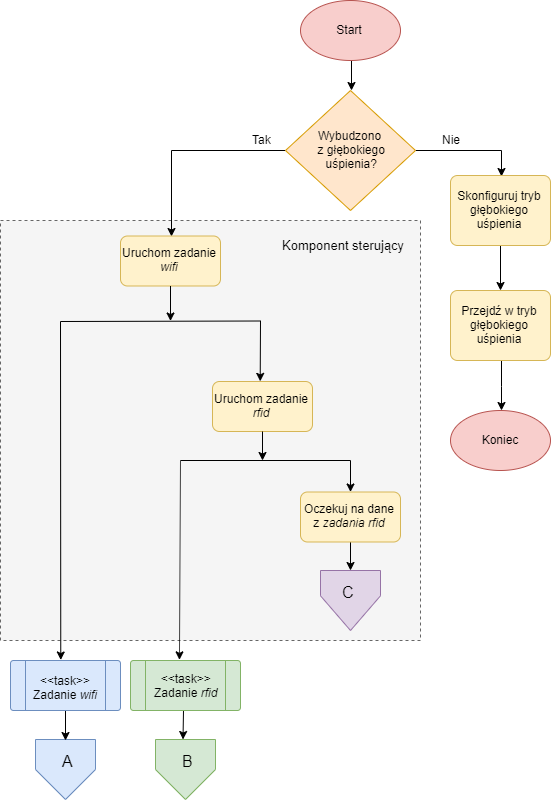

The diagram above was exported from draw.io. Its source (the exported page's mxGraphModel, read from the mxfile embedded in the PNG):
<mxGraphModel dx="3217" dy="-684" grid="1" gridSize="10" guides="1" tooltips="1" connect="1" arrows="1" fold="1" page="1" pageScale="1" pageWidth="1169" pageHeight="827" background="#ffffff" math="0" shadow="0">
  <root>
    <mxCell id="0" />
    <mxCell id="1" parent="0" />
    <mxCell id="r9N3gljtJcAobfHoGywL-9" value="" style="rounded=0;whiteSpace=wrap;html=1;fontSize=13;dashed=1;fillColor=#f5f5f5;strokeColor=#666666;fontColor=#333333;" vertex="1" parent="1">
      <mxGeometry x="-60" y="2000" width="420" height="420" as="geometry" />
    </mxCell>
    <mxCell id="r9N3gljtJcAobfHoGywL-7" value="" style="verticalLabelPosition=bottom;verticalAlign=top;html=1;shape=offPageConnector;rounded=0;size=0.5;strokeWidth=1;fillColor=#d5e8d4;strokeColor=#82b366;" vertex="1" parent="1">
      <mxGeometry x="95" y="2519" width="60" height="60" as="geometry" />
    </mxCell>
    <mxCell id="JcDMDNWlwi2MhaqWbSmk-56" style="edgeStyle=orthogonalEdgeStyle;rounded=0;orthogonalLoop=1;jettySize=auto;html=1;strokeWidth=1;" parent="1" source="JcDMDNWlwi2MhaqWbSmk-55" target="JcDMDNWlwi2MhaqWbSmk-57" edge="1">
      <mxGeometry relative="1" as="geometry">
        <mxPoint x="290" y="1880" as="targetPoint" />
      </mxGeometry>
    </mxCell>
    <mxCell id="JcDMDNWlwi2MhaqWbSmk-55" value="Start" style="strokeWidth=1;html=1;shape=mxgraph.flowchart.start_1;whiteSpace=wrap;fillColor=#f8cecc;strokeColor=#b85450;" parent="1" vertex="1">
      <mxGeometry x="240" y="1780" width="100" height="60" as="geometry" />
    </mxCell>
    <mxCell id="JcDMDNWlwi2MhaqWbSmk-65" style="edgeStyle=orthogonalEdgeStyle;rounded=0;orthogonalLoop=1;jettySize=auto;html=1;entryX=0.5;entryY=0;entryDx=0;entryDy=0;strokeWidth=1;" parent="1" source="JcDMDNWlwi2MhaqWbSmk-57" target="JcDMDNWlwi2MhaqWbSmk-74" edge="1">
      <mxGeometry relative="1" as="geometry">
        <mxPoint x="90" y="2010" as="targetPoint" />
      </mxGeometry>
    </mxCell>
    <mxCell id="JcDMDNWlwi2MhaqWbSmk-95" style="edgeStyle=orthogonalEdgeStyle;rounded=0;orthogonalLoop=1;jettySize=auto;html=1;entryX=0.5;entryY=0;entryDx=0;entryDy=0;strokeWidth=1;" parent="1" source="JcDMDNWlwi2MhaqWbSmk-57" target="JcDMDNWlwi2MhaqWbSmk-60" edge="1">
      <mxGeometry relative="1" as="geometry" />
    </mxCell>
    <mxCell id="JcDMDNWlwi2MhaqWbSmk-57" value="Wybudzono&lt;br&gt;&amp;nbsp;z głębokiego&lt;br&gt;&amp;nbsp;uśpienia?" style="strokeWidth=1;html=1;shape=mxgraph.flowchart.decision;whiteSpace=wrap;fillColor=#ffe6cc;strokeColor=#d79b00;" parent="1" vertex="1">
      <mxGeometry x="225" y="1870" width="130" height="120" as="geometry" />
    </mxCell>
    <mxCell id="JcDMDNWlwi2MhaqWbSmk-59" value="Nie" style="text;html=1;resizable=0;points=[];autosize=1;align=left;verticalAlign=top;spacingTop=-4;strokeWidth=1;" parent="1" vertex="1">
      <mxGeometry x="380" y="1910" width="30" height="20" as="geometry" />
    </mxCell>
    <mxCell id="JcDMDNWlwi2MhaqWbSmk-61" style="edgeStyle=orthogonalEdgeStyle;rounded=0;orthogonalLoop=1;jettySize=auto;html=1;strokeWidth=1;" parent="1" source="JcDMDNWlwi2MhaqWbSmk-60" target="JcDMDNWlwi2MhaqWbSmk-62" edge="1">
      <mxGeometry relative="1" as="geometry">
        <mxPoint x="500" y="2020" as="targetPoint" />
      </mxGeometry>
    </mxCell>
    <mxCell id="JcDMDNWlwi2MhaqWbSmk-60" value="Skonfiguruj tryb głębokiego uśpienia" style="rounded=1;whiteSpace=wrap;html=1;absoluteArcSize=1;arcSize=14;strokeWidth=1;fillColor=#fff2cc;strokeColor=#d6b656;" parent="1" vertex="1">
      <mxGeometry x="390" y="1955" width="100" height="70" as="geometry" />
    </mxCell>
    <mxCell id="JcDMDNWlwi2MhaqWbSmk-64" style="edgeStyle=orthogonalEdgeStyle;rounded=0;orthogonalLoop=1;jettySize=auto;html=1;entryX=0.5;entryY=0;entryDx=0;entryDy=0;entryPerimeter=0;strokeWidth=1;" parent="1" source="JcDMDNWlwi2MhaqWbSmk-62" target="JcDMDNWlwi2MhaqWbSmk-63" edge="1">
      <mxGeometry relative="1" as="geometry" />
    </mxCell>
    <mxCell id="JcDMDNWlwi2MhaqWbSmk-62" value="Przejdź w tryb głębokiego uśpienia" style="rounded=1;whiteSpace=wrap;html=1;absoluteArcSize=1;arcSize=14;strokeWidth=1;fillColor=#fff2cc;strokeColor=#d6b656;" parent="1" vertex="1">
      <mxGeometry x="390" y="2070" width="100" height="70" as="geometry" />
    </mxCell>
    <mxCell id="JcDMDNWlwi2MhaqWbSmk-63" value="Koniec" style="strokeWidth=1;html=1;shape=mxgraph.flowchart.start_1;whiteSpace=wrap;fillColor=#f8cecc;strokeColor=#b85450;" parent="1" vertex="1">
      <mxGeometry x="390" y="2190" width="100" height="60" as="geometry" />
    </mxCell>
    <mxCell id="JcDMDNWlwi2MhaqWbSmk-66" value="Tak" style="text;html=1;resizable=0;points=[];autosize=1;align=left;verticalAlign=top;spacingTop=-4;strokeWidth=1;" parent="1" vertex="1">
      <mxGeometry x="190" y="1910" width="30" height="20" as="geometry" />
    </mxCell>
    <mxCell id="JcDMDNWlwi2MhaqWbSmk-70" value="Uruchom zadanie &lt;i&gt;rfid&lt;/i&gt;" style="rounded=1;whiteSpace=wrap;html=1;absoluteArcSize=1;arcSize=14;strokeWidth=1;fillColor=#fff2cc;strokeColor=#d6b656;" parent="1" vertex="1">
      <mxGeometry x="152" y="2161" width="100" height="50" as="geometry" />
    </mxCell>
    <mxCell id="JcDMDNWlwi2MhaqWbSmk-74" value="Uruchom zadanie &lt;i&gt;wifi&lt;/i&gt;" style="rounded=1;whiteSpace=wrap;html=1;absoluteArcSize=1;arcSize=14;strokeWidth=1;fillColor=#fff2cc;strokeColor=#d6b656;" parent="1" vertex="1">
      <mxGeometry x="60" y="2015.5" width="100" height="50" as="geometry" />
    </mxCell>
    <mxCell id="JcDMDNWlwi2MhaqWbSmk-129" style="edgeStyle=none;rounded=0;orthogonalLoop=1;jettySize=auto;html=1;strokeWidth=1;entryX=0.5;entryY=0;entryDx=0;entryDy=0;" parent="1" source="JcDMDNWlwi2MhaqWbSmk-76" edge="1" target="JcDMDNWlwi2MhaqWbSmk-130">
      <mxGeometry relative="1" as="geometry">
        <mxPoint x="290" y="2420.5" as="targetPoint" />
      </mxGeometry>
    </mxCell>
    <mxCell id="JcDMDNWlwi2MhaqWbSmk-76" value="Oczekuj na dane z &lt;i&gt;zadania rfid&lt;/i&gt;" style="rounded=1;whiteSpace=wrap;html=1;absoluteArcSize=1;arcSize=14;strokeWidth=1;fillColor=#fff2cc;strokeColor=#d6b656;" parent="1" vertex="1">
      <mxGeometry x="240" y="2271.5" width="100" height="50" as="geometry" />
    </mxCell>
    <mxCell id="JcDMDNWlwi2MhaqWbSmk-82" value="" style="endArrow=classic;html=1;entryX=0.457;entryY=-0.01;entryDx=0;entryDy=0;strokeWidth=1;entryPerimeter=0;" parent="1" edge="1" target="JcDMDNWlwi2MhaqWbSmk-103">
      <mxGeometry width="50" height="50" relative="1" as="geometry">
        <mxPoint y="2101" as="sourcePoint" />
        <mxPoint x="20" y="2160.5" as="targetPoint" />
      </mxGeometry>
    </mxCell>
    <mxCell id="JcDMDNWlwi2MhaqWbSmk-87" value="" style="verticalLabelPosition=bottom;verticalAlign=top;html=1;shape=offPageConnector;rounded=0;size=0.5;strokeWidth=1;fillColor=#dae8fc;strokeColor=#6c8ebf;" parent="1" vertex="1">
      <mxGeometry x="-25" y="2519" width="60" height="60" as="geometry" />
    </mxCell>
    <mxCell id="JcDMDNWlwi2MhaqWbSmk-101" value="" style="endArrow=classic;html=1;exitX=0.5;exitY=1;exitDx=0;exitDy=0;strokeWidth=1;" parent="1" source="JcDMDNWlwi2MhaqWbSmk-74" edge="1">
      <mxGeometry width="50" height="50" relative="1" as="geometry">
        <mxPoint x="-80" y="2410.5" as="sourcePoint" />
        <mxPoint x="110" y="2100.5" as="targetPoint" />
      </mxGeometry>
    </mxCell>
    <mxCell id="JcDMDNWlwi2MhaqWbSmk-102" value="" style="endArrow=none;html=1;strokeWidth=1;" parent="1" edge="1">
      <mxGeometry width="50" height="50" relative="1" as="geometry">
        <mxPoint y="2101" as="sourcePoint" />
        <mxPoint x="200" y="2100.5" as="targetPoint" />
      </mxGeometry>
    </mxCell>
    <mxCell id="JcDMDNWlwi2MhaqWbSmk-107" style="edgeStyle=orthogonalEdgeStyle;rounded=0;orthogonalLoop=1;jettySize=auto;html=1;entryX=0.5;entryY=0;entryDx=0;entryDy=0;strokeWidth=1;" parent="1" source="JcDMDNWlwi2MhaqWbSmk-103" target="JcDMDNWlwi2MhaqWbSmk-87" edge="1">
      <mxGeometry relative="1" as="geometry" />
    </mxCell>
    <mxCell id="JcDMDNWlwi2MhaqWbSmk-103" value="" style="verticalLabelPosition=bottom;verticalAlign=top;html=1;shape=process;whiteSpace=wrap;rounded=1;size=0.14;arcSize=6;strokeWidth=1;fillColor=#dae8fc;strokeColor=#6c8ebf;" parent="1" vertex="1">
      <mxGeometry x="-50" y="2440" width="110" height="50" as="geometry" />
    </mxCell>
    <mxCell id="JcDMDNWlwi2MhaqWbSmk-104" value="&amp;lt;&amp;lt;task&amp;gt;&amp;gt;&lt;br&gt;Zadanie &lt;i&gt;wifi&lt;/i&gt;" style="text;html=1;resizable=0;points=[];autosize=1;align=center;verticalAlign=top;spacingTop=-4;strokeWidth=1;" parent="1" vertex="1">
      <mxGeometry x="-35" y="2450.5" width="80" height="30" as="geometry" />
    </mxCell>
    <mxCell id="JcDMDNWlwi2MhaqWbSmk-108" value="" style="endArrow=classic;html=1;entryX=0.477;entryY=-0.003;entryDx=0;entryDy=0;entryPerimeter=0;strokeWidth=1;" parent="1" target="JcDMDNWlwi2MhaqWbSmk-70" edge="1">
      <mxGeometry width="50" height="50" relative="1" as="geometry">
        <mxPoint x="200" y="2100.5" as="sourcePoint" />
        <mxPoint x="200" y="2161" as="targetPoint" />
      </mxGeometry>
    </mxCell>
    <mxCell id="JcDMDNWlwi2MhaqWbSmk-109" value="" style="endArrow=classic;html=1;exitX=0.5;exitY=1;exitDx=0;exitDy=0;strokeWidth=1;" parent="1" source="JcDMDNWlwi2MhaqWbSmk-70" edge="1">
      <mxGeometry width="50" height="50" relative="1" as="geometry">
        <mxPoint x="90" y="2111" as="sourcePoint" />
        <mxPoint x="202" y="2240" as="targetPoint" />
      </mxGeometry>
    </mxCell>
    <mxCell id="JcDMDNWlwi2MhaqWbSmk-116" style="rounded=0;orthogonalLoop=1;jettySize=auto;html=1;strokeWidth=1;entryX=0.5;entryY=0;entryDx=0;entryDy=0;" parent="1" edge="1">
      <mxGeometry relative="1" as="geometry">
        <mxPoint x="122.5" y="2519" as="targetPoint" />
        <mxPoint x="123" y="2490" as="sourcePoint" />
      </mxGeometry>
    </mxCell>
    <mxCell id="JcDMDNWlwi2MhaqWbSmk-110" value="" style="verticalLabelPosition=bottom;verticalAlign=top;html=1;shape=process;whiteSpace=wrap;rounded=1;size=0.14;arcSize=6;strokeWidth=1;fillColor=#d5e8d4;strokeColor=#82b366;" parent="1" vertex="1">
      <mxGeometry x="70" y="2440" width="110" height="50" as="geometry" />
    </mxCell>
    <mxCell id="JcDMDNWlwi2MhaqWbSmk-111" value="&amp;lt;&amp;lt;task&amp;gt;&amp;gt;&lt;br&gt;Zadanie &lt;i&gt;rfid&lt;/i&gt;" style="text;html=1;resizable=0;points=[];autosize=1;align=center;verticalAlign=top;spacingTop=-4;strokeWidth=1;" parent="1" vertex="1">
      <mxGeometry x="85" y="2449" width="80" height="30" as="geometry" />
    </mxCell>
    <mxCell id="JcDMDNWlwi2MhaqWbSmk-112" value="" style="endArrow=none;html=1;strokeWidth=1;" parent="1" edge="1">
      <mxGeometry width="50" height="50" relative="1" as="geometry">
        <mxPoint x="120" y="2240" as="sourcePoint" />
        <mxPoint x="290" y="2240" as="targetPoint" />
      </mxGeometry>
    </mxCell>
    <mxCell id="JcDMDNWlwi2MhaqWbSmk-113" value="" style="endArrow=classic;html=1;entryX=0.445;entryY=-0.013;entryDx=0;entryDy=0;entryPerimeter=0;strokeWidth=1;" parent="1" target="JcDMDNWlwi2MhaqWbSmk-110" edge="1">
      <mxGeometry width="50" height="50" relative="1" as="geometry">
        <mxPoint x="120" y="2240" as="sourcePoint" />
        <mxPoint x="119.5" y="2321.5" as="targetPoint" />
      </mxGeometry>
    </mxCell>
    <mxCell id="JcDMDNWlwi2MhaqWbSmk-127" value="" style="endArrow=classic;html=1;entryX=0.5;entryY=0;entryDx=0;entryDy=0;strokeWidth=1;" parent="1" edge="1" target="JcDMDNWlwi2MhaqWbSmk-76">
      <mxGeometry width="50" height="50" relative="1" as="geometry">
        <mxPoint x="290" y="2240" as="sourcePoint" />
        <mxPoint x="289.8100000000002" y="2320.55" as="targetPoint" />
      </mxGeometry>
    </mxCell>
    <mxCell id="JcDMDNWlwi2MhaqWbSmk-130" value="" style="verticalLabelPosition=bottom;verticalAlign=top;html=1;shape=offPageConnector;rounded=0;size=0.5783328586154539;strokeWidth=1;fillColor=#e1d5e7;strokeColor=#9673a6;" parent="1" vertex="1">
      <mxGeometry x="260" y="2350" width="60" height="60" as="geometry" />
    </mxCell>
    <mxCell id="JcDMDNWlwi2MhaqWbSmk-136" value="&lt;font style=&quot;font-size: 16px&quot;&gt;A&lt;/font&gt;" style="text;html=1;resizable=0;points=[];autosize=1;align=left;verticalAlign=top;spacingTop=-4;" parent="1" vertex="1">
      <mxGeometry y="2529" width="30" height="20" as="geometry" />
    </mxCell>
    <mxCell id="JcDMDNWlwi2MhaqWbSmk-137" value="&lt;font style=&quot;font-size: 16px&quot;&gt;B&lt;/font&gt;" style="text;html=1;resizable=0;points=[];autosize=1;align=left;verticalAlign=top;spacingTop=-4;fillColor=#d5e8d4;strokeColor=none;" parent="1" vertex="1">
      <mxGeometry x="120" y="2529" width="30" height="20" as="geometry" />
    </mxCell>
    <mxCell id="JcDMDNWlwi2MhaqWbSmk-139" value="&lt;font style=&quot;font-size: 16px&quot;&gt;C&lt;/font&gt;" style="text;html=1;resizable=0;points=[];autosize=1;align=left;verticalAlign=top;spacingTop=-4;" parent="1" vertex="1">
      <mxGeometry x="280" y="2360" width="30" height="20" as="geometry" />
    </mxCell>
    <mxCell id="r9N3gljtJcAobfHoGywL-6" value="Komponent sterujący" style="text;html=1;resizable=0;points=[];autosize=1;align=left;verticalAlign=top;spacingTop=-4;fontSize=13;" vertex="1" parent="1">
      <mxGeometry x="220" y="2015" width="140" height="20" as="geometry" />
    </mxCell>
  </root>
</mxGraphModel>